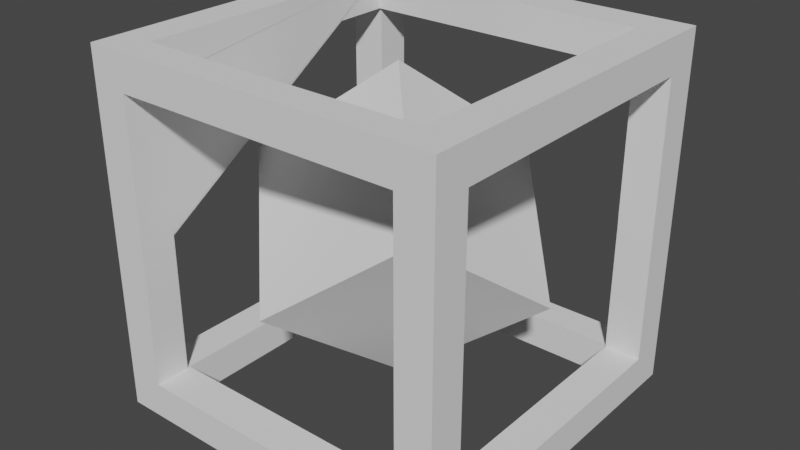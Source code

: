 # Source: changeColorMonster.blend  (saved by Blender 2.93.21; exported with 4.5.12 LTS)
import bpy
from mathutils import Matrix  # noqa: F401  (used for matrix-valued properties, if any)

bpy.ops.wm.read_factory_settings(use_empty=True)
scene = bpy.context.scene
scene.name = 'Scene'

# ---- collections
col_collection = bpy.data.collections.new('Collection'); scene.collection.children.link(col_collection)

# ---- world
world_world = bpy.data.worlds.new('World'); scene.world = world_world
world_world.use_nodes = True; world_world.node_tree.nodes.clear()
_N = world_world.node_tree.nodes; _L = world_world.node_tree.links
n0 = _N.new('ShaderNodeOutputWorld'); n0.name = 'World Output'; n0.location = (300, 300)
n1 = _N.new('ShaderNodeBackground'); n1.name = 'Background'; n1.location = (10, 300)
n1.inputs[0].default_value = (0.05088, 0.05088, 0.05088, 1.0)
_L.new(n1.outputs[0], n0.inputs[0])
n0.is_active_output = True
world_world.color = (0.05088, 0.05088, 0.05088)
world_world.use_sun_shadow = False
world_world.sun_shadow_jitter_overblur = 0.0

# ---- meshes
me_cube_003 = bpy.data.meshes.new('Cube.003')
me_cube_003.from_pydata([(-1.0, -1.0, -1.0), (-1.0, -1.0, 1.0), (-1.0, 1.0, -1.0), (-1.0, 1.0, 1.0), (1.0, -1.0, -1.0), (1.0, -1.0, 1.0), (1.0, 1.0, -1.0), (1.0, 1.0, 1.0), (-1.0, -0.8, -0.8), (-1.0, 0.8, 0.8), (-1.0, -0.8, 0.8), (-1.0, 0.8, -0.8), (1.0, 0.8, -0.8), (1.0, -0.8, 0.8), (1.0, 0.8, 0.8), (1.0, -0.8, -0.8), (-0.8032, 1.0, -0.8), (-0.8032, 1.0, 0.8), (0.7968, 1.0, 0.8), (0.7968, 1.0, -0.8), (0.8, -1.0, 0.8), (-0.8, -1.0, -0.8), (-0.8, -1.0, 0.8), (0.8, -1.0, -0.8), (0.7971, 0.8, -0.8), (-0.56, 0.8, 0.8), (-0.8029, 0.8, 0.8), (0.7971, 0.8, 0.8), (-0.8003, -0.8, -0.8), (0.7997, -0.8, -0.8), (-0.5562, -0.8, -0.8), (-0.8003, -0.8, 0.8), (-0.8032, 0.8213, -1.0), (0.7968, -0.7791, -1.0), (0.7968, 0.8213, -1.0), (0.7971, 0.8, -0.7833), (0.7971, 0.8171, -0.8), (0.7971, 0.8171, -0.8), (0.7971, 0.8, 0.008449), (0.7997, -0.8, 0.7833), (0.7997, -0.8171, 0.8), (-0.8032, -0.7791, -1.0), (-0.8, 0.7791, 1.0), (-0.8003, -0.8171, 0.8), (-0.8003, -0.8171, 0.8), (-0.8003, -0.8, -0.008449), (-0.8, -0.8213, 1.0), (-0.8003, -0.8, 0.7833), (0.8, -0.8213, 1.0), (0.8, 0.7791, 1.0), (-0.8029, 0.8171, -0.8), (0.7984, 0.8, 0.008449), (-0.8029, 0.8, -0.7833), (-0.8029, 0.8, -0.8), (0.7971, 0.8, -0.8), (-0.8016, -0.8, -0.008449), (-0.8029, 0.8171, -0.8), (0.7997, -0.8, 0.8), (-0.8004, -0.7833, -0.8), (-0.8028, -0.7833, -0.8), (0.7997, -0.8171, 0.8), (0.7972, -0.7833, -0.8), (-0.8003, -0.8, 0.8), (-0.5446, -0.7833, -0.8), (0.7997, 0.7833, 0.8), (0.7972, 0.7833, 0.8), (-0.5483, 0.7833, 0.8), (-0.8004, 0.7833, 0.8)], [], [(1, 3, 2, 11, 9, 10), (2, 0, 1, 10, 8, 11), (16, 2, 3, 17), (3, 7, 6, 2, 16, 19, 18, 17), (14, 12, 6, 7, 5, 4, 15, 13), (15, 4, 6, 12), (22, 1, 0, 21), (21, 0, 4, 5, 1, 22, 20, 23), (2, 6, 34, 32), (34, 6, 4, 0, 2, 32, 41, 33), (46, 1, 5, 48), (48, 5, 7, 3, 1, 46, 42, 49), (24, 12, 14, 27, 38, 51, 35), (52, 26, 9, 11, 53), (55, 45, 28, 8, 10, 31, 47), (13, 15, 29, 39, 57), (29, 15, 12, 24), (53, 11, 8, 28, 58, 59), (63, 30, 29, 24, 54, 61), (28, 30, 63, 58), (27, 14, 13, 57, 64, 65), (31, 10, 9, 26), (62, 31, 26, 25, 66, 67), (25, 27, 65, 66), (35, 36, 24), (27, 18, 19, 37, 38), (20, 40, 39, 29, 23), (44, 22, 21, 28, 45), (47, 31, 43), (50, 16, 17, 26, 52), (54, 24, 36), (19, 16, 50, 56, 37), (28, 21, 23, 29, 30), (40, 20, 22, 44, 60), (62, 43, 31), (17, 18, 27, 25, 26), (51, 34, 33, 61, 54, 36, 35), (40, 60, 48, 49, 64, 57, 39), (67, 42, 46, 55, 47, 43, 62), (59, 41, 32, 56, 50, 52, 53), (41, 59, 58, 63, 61, 33), (44, 45, 55, 46, 48, 60), (64, 49, 42, 67, 66, 65), (56, 32, 34, 51, 38, 37)])
_uv = me_cube_003.uv_layers.new(name='UVMap')
_uv.uv.foreach_set('vector', [0.625, 0.0, 0.625, 0.25, 0.375, 0.25, 0.4, 0.225, 0.6, 0.225, 0.6, 0.025, 0.375, 0.25, 0.375, 0.0, 0.625, 0.0, 0.6, 0.025, 0.4, 0.025, 0.4, 0.225, 0.4, 0.2746, 0.375, 0.25, 0.625, 0.25, 0.6, 0.2746, 0.625, 0.25, 0.625, 0.5, 0.375, 0.5, 0.375, 0.25, 0.4, 0.2746, 0.4, 0.4746, 0.6, 0.4746, 0.6, 0.2746, 0.6, 0.525, 0.4, 0.525, 0.375, 0.5, 0.625, 0.5, 0.625, 0.75, 0.375, 0.75, 0.4, 0.725, 0.6, 0.725, 0.4, 0.725, 0.375, 0.75, 0.375, 0.5, 0.4, 0.525, 0.6, 0.975, 0.625, 1.0, 0.375, 1.0, 0.4, 0.975, 0.4, 0.975, 0.375, 1.0, 0.375, 0.75, 0.625, 0.75, 0.625, 1.0, 0.6, 0.975, 0.6, 0.775, 0.4, 0.775, 0.125, 0.5, 0.375, 0.5, 0.3496, 0.5223, 0.1496, 0.5223, 0.3496, 0.5223, 0.375, 0.5, 0.375, 0.75, 0.125, 0.75, 0.125, 0.5, 0.1496, 0.5223, 0.1496, 0.7224, 0.3496, 0.7224, 0.85, 0.7277, 0.875, 0.75, 0.625, 0.75, 0.65, 0.7277, 0.65, 0.7277, 0.625, 0.75, 0.625, 0.5, 0.875, 0.5, 0.875, 0.75, 0.85, 0.7277, 0.85, 0.5276, 0.65, 0.5276, 0.375, 0.4618, 0.375, 0.4839, 0.625, 0.4839, 0.625, 0.4618, 0.5013, 0.4618, 0.5013, 0.462, 0.3776, 0.4618, 0.3776, 0.2879, 0.625, 0.2879, 0.625, 0.2665, 0.375, 0.2665, 0.375, 0.2879, 0.4987, 0.962, 0.4987, 0.9618, 0.375, 0.9618, 0.375, 0.9835, 0.625, 0.9835, 0.625, 0.9618, 0.6224, 0.9618, 0.625, 0.7661, 0.375, 0.7661, 0.375, 0.7879, 0.6224, 0.7879, 0.625, 0.7879, 0.3371, 0.75, 0.3589, 0.75, 0.3589, 0.5, 0.3368, 0.5, 0.1629, 0.5, 0.1415, 0.5, 0.1415, 0.75, 0.1632, 0.75, 0.1632, 0.7474, 0.1629, 0.7474, 0.191, 0.7474, 0.1897, 0.75, 0.3371, 0.75, 0.3368, 0.5, 0.3368, 0.5, 0.3368, 0.7474, 0.1632, 0.75, 0.1897, 0.75, 0.191, 0.7474, 0.1632, 0.7474, 0.6632, 0.5, 0.6411, 0.5, 0.6411, 0.75, 0.6629, 0.75, 0.6629, 0.5026, 0.6632, 0.5026, 0.8368, 0.75, 0.8585, 0.75, 0.8585, 0.5, 0.8371, 0.5, 0.8368, 0.75, 0.8368, 0.75, 0.8371, 0.5, 0.8107, 0.5, 0.8094, 0.5026, 0.8368, 0.5026, 0.8107, 0.5, 0.6632, 0.5, 0.6632, 0.5026, 0.8094, 0.5026, 0.3776, 0.2882, 0.375, 0.2863, 0.375, 0.2882, 0.625, 0.2882, 0.625, 0.2664, 0.375, 0.2664, 0.375, 0.2863, 0.5013, 0.2882, 0.625, 0.4838, 0.625, 0.464, 0.6224, 0.4621, 0.375, 0.4621, 0.375, 0.4838, 0.625, 0.7863, 0.625, 0.7664, 0.375, 0.7664, 0.375, 0.7882, 0.4987, 0.7882, 0.6224, 0.7882, 0.625, 0.7882, 0.625, 0.7863, 0.375, 0.964, 0.375, 0.9838, 0.625, 0.9838, 0.625, 0.9621, 0.3776, 0.9621, 0.1632, 0.5, 0.1632, 0.5, 0.1613, 0.5, 0.1414, 0.5, 0.1412, 0.75, 0.161, 0.75, 0.161, 0.75, 0.1613, 0.5, 0.3368, 0.75, 0.3586, 0.75, 0.3588, 0.5, 0.3371, 0.5, 0.3369, 0.7119, 0.661, 0.5, 0.6412, 0.5, 0.6414, 0.75, 0.6613, 0.75, 0.661, 0.5, 0.6632, 0.75, 0.6613, 0.75, 0.6632, 0.75, 0.8588, 0.75, 0.8586, 0.5, 0.8368, 0.5, 0.8371, 0.7121, 0.8371, 0.75, 0.625, 0.3742, 0.625, 0.2646, 0.375, 0.2683, 0.375, 0.29, 0.625, 0.2863, 0.625, 0.2863, 0.625, 0.2881, 0.375, 0.464, 0.375, 0.464, 0.375, 0.4857, 0.625, 0.482, 0.625, 0.4603, 0.375, 0.464, 0.375, 0.4621, 0.625, 0.79, 0.625, 0.7683, 0.375, 0.7646, 0.375, 0.8742, 0.375, 0.7881, 0.375, 0.7863, 0.375, 0.7863, 0.375, 0.9603, 0.375, 0.982, 0.625, 0.9857, 0.625, 0.964, 0.625, 0.964, 0.625, 0.9621, 0.625, 0.964, 0.143, 0.75, 0.1647, 0.75, 0.1647, 0.7496, 0.1648, 0.7097, 0.165, 0.5, 0.1433, 0.5, 0.3387, 0.75, 0.2508, 0.7498, 0.2508, 0.75, 0.3604, 0.75, 0.3607, 0.5, 0.339, 0.5, 0.6647, 0.5, 0.643, 0.5, 0.6433, 0.75, 0.665, 0.75, 0.665, 0.7106, 0.6647, 0.5004, 0.839, 0.75, 0.8607, 0.75, 0.8604, 0.5, 0.7508, 0.5, 0.7508, 0.5002, 0.8387, 0.5])
me_cube_003.use_remesh_fix_poles = True
me_cube_003.use_remesh_preserve_attributes = False
me_cube_003.update()
me_cube_004 = bpy.data.meshes.new('Cube.004')
me_cube_004.from_pydata([(-1.0, -1.0, -1.0), (-1.0, -1.0, 1.0), (-1.0, 1.0, -1.0), (-1.0, 1.0, 1.0), (1.0, -1.0, -1.0), (1.0, -1.0, 1.0), (1.0, 1.0, -1.0), (1.0, 1.0, 1.0)], [], [(0, 1, 3, 2), (2, 3, 7, 6), (6, 7, 5, 4), (4, 5, 1, 0), (2, 6, 4, 0), (7, 3, 1, 5)])
_uv = me_cube_004.uv_layers.new(name='UVMap')
_uv.uv.foreach_set('vector', [0.375, 0.0, 0.625, 0.0, 0.625, 0.25, 0.375, 0.25, 0.375, 0.25, 0.625, 0.25, 0.625, 0.5, 0.375, 0.5, 0.375, 0.5, 0.625, 0.5, 0.625, 0.75, 0.375, 0.75, 0.375, 0.75, 0.625, 0.75, 0.625, 1.0, 0.375, 1.0, 0.125, 0.5, 0.375, 0.5, 0.375, 0.75, 0.125, 0.75, 0.625, 0.5, 0.875, 0.5, 0.875, 0.75, 0.625, 0.75])
me_cube_004.use_remesh_fix_poles = True
me_cube_004.use_remesh_preserve_attributes = False
me_cube_004.update()

# ---- objects
ob_cube = bpy.data.objects.new('Cube', me_cube_003)
ob_cube_001 = bpy.data.objects.new('Cube.001', me_cube_004)

# ---- transforms, parenting, visibility, modifiers, constraints
ob_cube.location = (0.0, 0.0, 0.0)
ob_cube_001.location = (-0.001597, 0.0, 0.0)
ob_cube_001.rotation_euler = (2.351, -0.5894, -3.939)
ob_cube_001.scale = (0.5, 0.5, 0.5)

# ---- collection membership
col_collection.objects.link(ob_cube)
col_collection.objects.link(ob_cube_001)

# ---- scene / render settings (as saved in the file)
scene.frame_start = 1; scene.frame_end = 250; scene.frame_set(1)
scene.render.engine = 'BLENDER_EEVEE_NEXT'
scene.cycles.use_denoising = False
scene.cycles.samples = 128
scene.cycles.sampling_pattern = 'TABULATED_SOBOL'
scene.cycles.use_adaptive_sampling = False
scene.cycles.use_light_tree = False
scene.view_settings.view_transform = 'Filmic'
bpy.context.view_layer.update()

# ---- added for rendering (the .blend has no active camera and no usable light): camera, sun
cam_auto = bpy.data.cameras.new('AutoCamera')
cam_auto.lens = 50.0
cam_auto.sensor_width = 36.0
cam_auto.clip_end = 1000.0
ob_auto_camera = bpy.data.objects.new('AutoCamera', cam_auto)
scene.collection.objects.link(ob_auto_camera)
ob_auto_camera.location = (3.20507, -3.84609, 2.56406)
ob_auto_camera.rotation_euler = (1.09748, -7.21219e-08, 0.694738)
scene.camera = ob_auto_camera
light_auto_sun = bpy.data.lights.new('AutoSun', 'SUN')
light_auto_sun.energy = 3.0
light_auto_sun.angle = 0.0523599
ob_auto_sun = bpy.data.objects.new('AutoSun', light_auto_sun)
scene.collection.objects.link(ob_auto_sun)
ob_auto_sun.rotation_euler = (0.872665, 0.174533, 0.523599)
bpy.context.view_layer.update()
